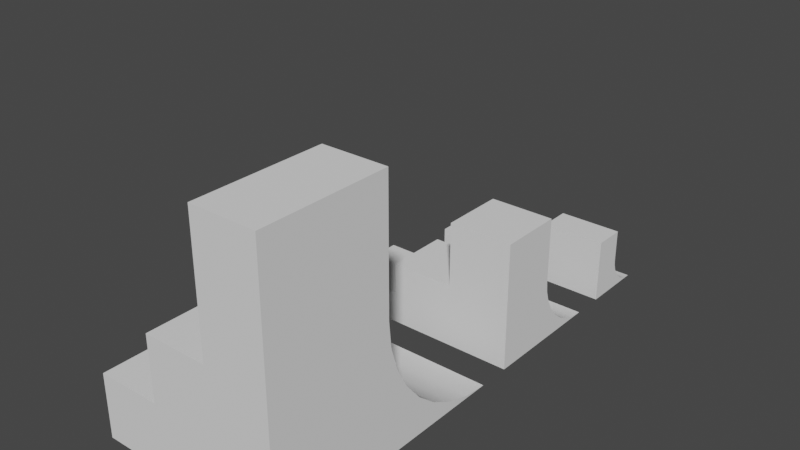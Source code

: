 # Source: verts.blend  (saved by Blender 2.80.75; exported with 4.5.12 LTS)
import bpy
from mathutils import Matrix  # noqa: F401  (used for matrix-valued properties, if any)

bpy.ops.wm.read_factory_settings(use_empty=True)
scene = bpy.context.scene
scene.name = 'Scene'

# ---- collections
col_collection = bpy.data.collections.new('Collection'); scene.collection.children.link(col_collection)

# ---- world
world_world = bpy.data.worlds.new('World'); scene.world = world_world
world_world.use_nodes = True; world_world.node_tree.nodes.clear()
_N = world_world.node_tree.nodes; _L = world_world.node_tree.links
n0 = _N.new('ShaderNodeOutputWorld'); n0.name = 'World Output'; n0.location = (300, 300)
n1 = _N.new('ShaderNodeBackground'); n1.name = 'Background'; n1.location = (10, 300)
n1.inputs[0].default_value = (0.05088, 0.05088, 0.05088, 1.0)
_L.new(n1.outputs[0], n0.inputs[0])
n0.is_active_output = True
world_world.color = (0.05088, 0.05088, 0.05088)
world_world.use_sun_shadow = False
world_world.sun_shadow_jitter_overblur = 0.0

# ---- meshes
me_cylinder = bpy.data.meshes.new('Cylinder')
me_cylinder.from_pydata([(1.0, -1.0, 1.0), (-1.0, -1.0, 1.0), (1.0, -0.9808, 0.8049), (-1.0, -0.9808, 0.8049), (1.0, -0.9239, 0.6173), (-1.0, -0.9239, 0.6173), (1.0, -0.8315, 0.4444), (-1.0, -0.8315, 0.4444), (1.0, -0.7071, 0.2929), (-1.0, -0.7071, 0.2929), (1.0, -0.5556, 0.1685), (-1.0, -0.5556, 0.1685), (1.0, -0.3827, 0.07612), (-1.0, -0.3827, 0.07612), (1.0, -0.1951, 0.01921), (-1.0, -0.1951, 0.01921), (1.0, 7.749e-07, -4.768e-07), (-1.0, 6.557e-07, -2.384e-07), (1.0, -2.0, -4.768e-07), (-1.0, -2.0, -2.384e-07), (1.0, -2.0, 1.0), (-1.0, -2.0, 1.0), (-1.0, -1.0, 1.0), (1.0, -1.0, 1.0), (1.0, -0.9808, 0.8049), (-1.0, -0.9808, 0.8049), (1.0, -0.9239, 0.6173), (-1.0, -0.9239, 0.6173), (1.0, -0.8315, 0.4444), (-1.0, -0.8315, 0.4444), (1.0, -0.7071, 0.2929), (-1.0, -0.7071, 0.2929), (1.0, -0.5556, 0.1685), (-1.0, -0.5556, 0.1685), (1.0, -0.3827, 0.07612), (-1.0, -0.3827, 0.07612), (1.0, -0.1951, 0.01921), (-1.0, -0.1951, 0.01921), (1.0, 7.749e-07, -4.768e-07), (-1.0, 6.557e-07, -2.384e-07)], [], [(23, 24, 25, 22), (24, 26, 27, 25), (26, 28, 29, 27), (28, 30, 31, 29), (30, 32, 33, 31), (32, 34, 35, 33), (34, 36, 37, 35), (36, 38, 39, 37), (16, 18, 19, 17), (18, 20, 21, 19), (0, 1, 21, 20), (3, 5, 7, 9, 11, 13, 15, 17, 19, 21, 1), (0, 20, 18, 16, 14, 12, 10, 8, 6, 4, 2)])
me_cylinder.polygons.foreach_set('use_smooth', [1, 1, 1, 1, 1, 1, 1, 1, 0, 0, 0, 0, 0])
_uv = me_cylinder.uv_layers.new(name='UVMap')
_uv.uv.foreach_set('vector', [0.75, 0.5, 0.7188, 0.5, 0.7188, 1.0, 0.75, 1.0, 0.7188, 0.5, 0.6875, 0.5, 0.6875, 1.0, 0.7188, 1.0, 0.6875, 0.5, 0.6562, 0.5, 0.6562, 1.0, 0.6875, 1.0, 0.6562, 0.5, 0.625, 0.5, 0.625, 1.0, 0.6562, 1.0, 0.625, 0.5, 0.5938, 0.5, 0.5938, 1.0, 0.625, 1.0, 0.5938, 0.5, 0.5625, 0.5, 0.5625, 1.0, 0.5938, 1.0, 0.5625, 0.5, 0.5312, 0.5, 0.5312, 1.0, 0.5625, 1.0, 0.5312, 0.5, 0.5, 0.5, 0.5, 1.0, 0.5312, 1.0, 0.5, 0.5, 0.5, 0.5, 0.5, 1.0, 0.5, 1.0, 0.5, 0.5, 0.5, 0.5, 0.5, 1.0, 0.5, 1.0, 0.75, 0.5, 0.75, 1.0, 0.5, 1.0, 0.5, 0.5, 0.7188, 1.0, 0.6875, 1.0, 0.6562, 1.0, 0.625, 1.0, 0.5938, 1.0, 0.5625, 1.0, 0.5312, 1.0, 0.5, 1.0, 0.5, 1.0, 0.5, 1.0, 0.75, 1.0, 0.75, 0.5, 0.5, 0.5, 0.5, 0.5, 0.5, 0.5, 0.5312, 0.5, 0.5625, 0.5, 0.5938, 0.5, 0.625, 0.5, 0.6562, 0.5, 0.6875, 0.5, 0.7188, 0.5])
me_cylinder.use_remesh_preserve_volume = False
me_cylinder.use_remesh_preserve_attributes = False
me_cylinder.use_mirror_vertex_groups = False
me_cylinder.update()
me_cylinder_002 = bpy.data.meshes.new('Cylinder.002')
me_cylinder_002.from_pydata([(-1.0, -2.0, -2.384e-07), (1.0, -2.0, -4.768e-07), (-1.0, -0.8612, 0.5), (1.0, -0.8612, 0.5), (-1.0, -0.8612, 0.5), (1.0, -0.8612, 0.5), (1.0, -0.8315, 0.4444), (-1.0, -0.8315, 0.4444), (1.0, -0.7071, 0.2929), (-1.0, -0.7071, 0.2929), (1.0, -0.5556, 0.1685), (-1.0, -0.5556, 0.1685), (1.0, -0.3827, 0.07612), (-1.0, -0.3827, 0.07612), (1.0, -0.1951, 0.01921), (-1.0, -0.1951, 0.01921), (1.0, 7.749e-07, -4.768e-07), (-1.0, 6.557e-07, -2.384e-07), (-1.0, -2.0, 0.5), (1.0, -2.0, 0.5), (-1.0, -0.8315, 0.4444), (1.0, -0.8315, 0.4444), (1.0, -0.7071, 0.2929), (-1.0, -0.7071, 0.2929), (1.0, -0.5556, 0.1685), (-1.0, -0.5556, 0.1685), (1.0, -0.3827, 0.07612), (-1.0, -0.3827, 0.07612), (1.0, -0.1951, 0.01921), (-1.0, -0.1951, 0.01921), (1.0, 7.749e-07, -4.768e-07), (-1.0, 6.557e-07, -2.384e-07)], [], [(31, 30, 1, 0), (3, 2, 18, 19), (5, 21, 20, 4), (21, 22, 23, 20), (22, 24, 25, 23), (24, 26, 27, 25), (26, 28, 29, 27), (28, 16, 17, 29), (0, 1, 19, 18), (0, 18, 2, 7, 9, 11, 13, 15, 31), (30, 14, 12, 10, 8, 6, 3, 19, 1)])
me_cylinder_002.polygons.foreach_set('use_smooth', [0, 0, 1, 1, 1, 1, 1, 1, 0, 0, 0])
_uv = me_cylinder_002.uv_layers.new(name='UVMap')
_uv.uv.foreach_set('vector', [0.5, 1.0, 0.5, 0.5, 0.5, 0.5, 0.5, 1.0, 0.6663, 0.5, 0.6663, 1.0, 0.5, 1.0, 0.5, 0.5, 0.6663, 0.5, 0.6562, 0.5, 0.6562, 1.0, 0.6663, 1.0, 0.6562, 0.5, 0.625, 0.5, 0.625, 1.0, 0.6562, 1.0, 0.625, 0.5, 0.5938, 0.5, 0.5938, 1.0, 0.625, 1.0, 0.5938, 0.5, 0.5625, 0.5, 0.5625, 1.0, 0.5938, 1.0, 0.5625, 0.5, 0.5312, 0.5, 0.5312, 1.0, 0.5625, 1.0, 0.5312, 0.5, 0.5, 0.5, 0.5, 1.0, 0.5312, 1.0, 0.5, 1.0, 0.5, 0.5, 0.5, 0.5, 0.5, 1.0, 0.5, 1.0, 0.5, 1.0, 0.6663, 1.0, 0.6562, 1.0, 0.625, 1.0, 0.5938, 1.0, 0.5625, 1.0, 0.5312, 1.0, 0.5, 1.0, 0.5, 0.5, 0.5312, 0.5, 0.5625, 0.5, 0.5938, 0.5, 0.625, 0.5, 0.6562, 0.5, 0.6663, 0.5, 0.5, 0.5, 0.5, 0.5])
me_cylinder_002.use_remesh_preserve_volume = False
me_cylinder_002.use_remesh_preserve_attributes = False
me_cylinder_002.use_mirror_vertex_groups = False
me_cylinder_002.update()
me_cylinder_003 = bpy.data.meshes.new('Cylinder.003')
me_cylinder_003.from_pydata([(1.0, -0.9808, 0.8049), (-1.0, -0.9808, 0.8049), (1.0, -0.9239, 0.6173), (-1.0, -0.9239, 0.6173), (1.0, -0.8315, 0.4444), (-1.0, -0.8315, 0.4444), (1.0, -0.7071, 0.2929), (-1.0, -0.7071, 0.2929), (1.0, -0.5556, 0.1685), (-1.0, -0.5556, 0.1685), (1.0, -0.3827, 0.07612), (-1.0, -0.3827, 0.07612), (1.0, -0.1951, 0.01921), (-1.0, -0.1951, 0.01921), (1.0, 7.749e-07, -4.768e-07), (-1.0, 6.557e-07, -2.384e-07), (1.0, -2.0, -4.768e-07), (-1.0, -2.0, -2.384e-07), (1.0, -2.0, 1.0), (-1.0, -2.0, 1.0), (-1.0, -1.0, 1.0), (1.0, -1.0, 1.0), (1.0, -0.9808, 0.8049), (-1.0, -0.9808, 0.8049), (1.0, -0.9239, 0.6173), (-1.0, -0.9239, 0.6173), (1.0, -0.8315, 0.4444), (-1.0, -0.8315, 0.4444), (1.0, -0.7071, 0.2929), (-1.0, -0.7071, 0.2929), (1.0, -0.5556, 0.1685), (-1.0, -0.5556, 0.1685), (1.0, -0.3827, 0.07612), (-1.0, -0.3827, 0.07612), (1.0, -0.1951, 0.01921), (-1.0, -0.1951, 0.01921), (1.0, 7.749e-07, -4.768e-07), (-1.0, 6.557e-07, -2.384e-07), (-1.0, -2.0, 2.0), (1.0, -2.0, 2.0), (1.0, -1.0, 2.0), (-1.0, -1.0, 2.0), (-1.0, -1.0, 2.0), (1.0, -1.0, 2.0), (1.0, -1.0, 1.0), (-1.0, -1.0, 1.0)], [], [(21, 22, 23, 20), (22, 24, 25, 23), (24, 26, 27, 25), (26, 28, 29, 27), (28, 30, 31, 29), (30, 32, 33, 31), (32, 34, 35, 33), (34, 36, 37, 35), (14, 16, 17, 15), (16, 18, 19, 17), (18, 44, 43, 39), (1, 3, 5, 7, 9, 11, 13, 15, 17, 19, 45), (44, 18, 16, 14, 12, 10, 8, 6, 4, 2, 0), (43, 42, 38, 39), (19, 18, 39, 38), (21, 20, 41, 40), (45, 19, 38, 42)])
me_cylinder_003.polygons.foreach_set('use_smooth', [1, 1, 1, 1, 1, 1, 1, 1, 0, 0, 0, 0, 0, 0, 0, 1, 0])
_uv = me_cylinder_003.uv_layers.new(name='UVMap')
_uv.uv.foreach_set('vector', [0.75, 0.5, 0.7188, 0.5, 0.7188, 1.0, 0.75, 1.0, 0.7188, 0.5, 0.6875, 0.5, 0.6875, 1.0, 0.7188, 1.0, 0.6875, 0.5, 0.6562, 0.5, 0.6562, 1.0, 0.6875, 1.0, 0.6562, 0.5, 0.625, 0.5, 0.625, 1.0, 0.6562, 1.0, 0.625, 0.5, 0.5938, 0.5, 0.5938, 1.0, 0.625, 1.0, 0.5938, 0.5, 0.5625, 0.5, 0.5625, 1.0, 0.5938, 1.0, 0.5625, 0.5, 0.5312, 0.5, 0.5312, 1.0, 0.5625, 1.0, 0.5312, 0.5, 0.5, 0.5, 0.5, 1.0, 0.5312, 1.0, 0.5, 0.5, 0.5, 0.5, 0.5, 1.0, 0.5, 1.0, 0.5, 0.5, 0.5, 0.5, 0.5, 1.0, 0.5, 1.0, 0.5, 0.5, 0.75, 0.5, 0.75, 0.5, 0.5, 0.5, 0.7188, 1.0, 0.6875, 1.0, 0.6562, 1.0, 0.625, 1.0, 0.5938, 1.0, 0.5625, 1.0, 0.5312, 1.0, 0.5, 1.0, 0.5, 1.0, 0.5, 1.0, 0.75, 1.0, 0.75, 0.5, 0.5, 0.5, 0.5, 0.5, 0.5, 0.5, 0.5312, 0.5, 0.5625, 0.5, 0.5938, 0.5, 0.625, 0.5, 0.6562, 0.5, 0.6875, 0.5, 0.7188, 0.5, 0.75, 0.5, 0.75, 1.0, 0.5, 1.0, 0.5, 0.5, 0.5, 1.0, 0.5, 0.5, 0.5, 0.5, 0.5, 1.0, 0.75, 0.5, 0.75, 1.0, 0.75, 1.0, 0.75, 0.5, 0.75, 1.0, 0.5, 1.0, 0.5, 1.0, 0.75, 1.0])
me_cylinder_003.use_remesh_preserve_volume = False
me_cylinder_003.use_remesh_preserve_attributes = False
me_cylinder_003.use_mirror_vertex_groups = False
me_cylinder_003.update()
me_cylinder_004 = bpy.data.meshes.new('Cylinder.004')
me_cylinder_004.from_pydata([(1.0, -2.0, 2.0), (-1.0, -2.0, 2.0), (1.0, -1.962, 1.61), (-1.0, -1.962, 1.61), (1.0, -1.848, 1.235), (-1.0, -1.848, 1.235), (1.0, -1.663, 0.8889), (-1.0, -1.663, 0.8889), (1.0, -1.414, 0.5858), (-1.0, -1.414, 0.5858), (1.0, -1.111, 0.3371), (-1.0, -1.111, 0.3371), (1.0, -0.7654, 0.1522), (-1.0, -0.7654, 0.1522), (1.0, -0.3902, 0.03843), (-1.0, -0.3902, 0.03843), (1.0, 1.55e-06, -9.537e-07), (-1.0, 1.311e-06, -4.768e-07), (1.0, -4.0, -9.537e-07), (-1.0, -4.0, -4.768e-07), (1.0, -4.0, 2.0), (-1.0, -4.0, 2.0), (-1.0, -2.0, 2.0), (1.0, -2.0, 2.0), (1.0, -1.962, 1.61), (-1.0, -1.962, 1.61), (1.0, -1.848, 1.235), (-1.0, -1.848, 1.235), (1.0, -1.663, 0.8889), (-1.0, -1.663, 0.8889), (1.0, -1.414, 0.5858), (-1.0, -1.414, 0.5858), (1.0, -1.111, 0.3371), (-1.0, -1.111, 0.3371), (1.0, -0.7654, 0.1522), (-1.0, -0.7654, 0.1522), (1.0, -0.3902, 0.03843), (-1.0, -0.3902, 0.03843), (1.0, 1.55e-06, -9.537e-07), (-1.0, 1.311e-06, -4.768e-07)], [], [(23, 24, 25, 22), (24, 26, 27, 25), (26, 28, 29, 27), (28, 30, 31, 29), (30, 32, 33, 31), (32, 34, 35, 33), (34, 36, 37, 35), (36, 38, 39, 37), (16, 18, 19, 17), (18, 20, 21, 19), (0, 1, 21, 20), (3, 5, 7, 9, 11, 13, 15, 17, 19, 21, 1), (0, 20, 18, 16, 14, 12, 10, 8, 6, 4, 2)])
me_cylinder_004.polygons.foreach_set('use_smooth', [1, 1, 1, 1, 1, 1, 1, 1, 0, 0, 0, 0, 0])
_uv = me_cylinder_004.uv_layers.new(name='UVMap')
_uv.uv.foreach_set('vector', [0.75, 0.5, 0.7188, 0.5, 0.7188, 1.0, 0.75, 1.0, 0.7188, 0.5, 0.6875, 0.5, 0.6875, 1.0, 0.7188, 1.0, 0.6875, 0.5, 0.6562, 0.5, 0.6562, 1.0, 0.6875, 1.0, 0.6562, 0.5, 0.625, 0.5, 0.625, 1.0, 0.6562, 1.0, 0.625, 0.5, 0.5938, 0.5, 0.5938, 1.0, 0.625, 1.0, 0.5938, 0.5, 0.5625, 0.5, 0.5625, 1.0, 0.5938, 1.0, 0.5625, 0.5, 0.5312, 0.5, 0.5312, 1.0, 0.5625, 1.0, 0.5312, 0.5, 0.5, 0.5, 0.5, 1.0, 0.5312, 1.0, 0.5, 0.5, 0.5, 0.5, 0.5, 1.0, 0.5, 1.0, 0.5, 0.5, 0.5, 0.5, 0.5, 1.0, 0.5, 1.0, 0.75, 0.5, 0.75, 1.0, 0.5, 1.0, 0.5, 0.5, 0.7188, 1.0, 0.6875, 1.0, 0.6562, 1.0, 0.625, 1.0, 0.5938, 1.0, 0.5625, 1.0, 0.5312, 1.0, 0.5, 1.0, 0.5, 1.0, 0.5, 1.0, 0.75, 1.0, 0.75, 0.5, 0.5, 0.5, 0.5, 0.5, 0.5, 0.5, 0.5312, 0.5, 0.5625, 0.5, 0.5938, 0.5, 0.625, 0.5, 0.6562, 0.5, 0.6875, 0.5, 0.7188, 0.5])
me_cylinder_004.use_remesh_preserve_volume = False
me_cylinder_004.use_remesh_preserve_attributes = False
me_cylinder_004.use_mirror_vertex_groups = False
me_cylinder_004.update()
me_cylinder_005 = bpy.data.meshes.new('Cylinder.005')
me_cylinder_005.from_pydata([(-1.0, -4.0, -4.768e-07), (1.0, -4.0, -9.537e-07), (-1.0, -1.722, 1.0), (1.0, -1.722, 1.0), (-1.0, -1.722, 1.0), (1.0, -1.722, 1.0), (1.0, -1.663, 0.8889), (-1.0, -1.663, 0.8889), (1.0, -1.414, 0.5858), (-1.0, -1.414, 0.5858), (1.0, -1.111, 0.3371), (-1.0, -1.111, 0.3371), (1.0, -0.7654, 0.1522), (-1.0, -0.7654, 0.1522), (1.0, -0.3902, 0.03843), (-1.0, -0.3902, 0.03843), (1.0, 1.55e-06, -9.537e-07), (-1.0, 1.311e-06, -4.768e-07), (-1.0, -4.0, 1.0), (1.0, -4.0, 1.0), (-1.0, -1.663, 0.8889), (1.0, -1.663, 0.8889), (1.0, -1.414, 0.5858), (-1.0, -1.414, 0.5858), (1.0, -1.111, 0.3371), (-1.0, -1.111, 0.3371), (1.0, -0.7654, 0.1522), (-1.0, -0.7654, 0.1522), (1.0, -0.3902, 0.03843), (-1.0, -0.3902, 0.03843), (1.0, 1.55e-06, -9.537e-07), (-1.0, 1.311e-06, -4.768e-07)], [], [(31, 30, 1, 0), (3, 2, 18, 19), (5, 21, 20, 4), (21, 22, 23, 20), (22, 24, 25, 23), (24, 26, 27, 25), (26, 28, 29, 27), (28, 16, 17, 29), (0, 1, 19, 18), (0, 18, 2, 7, 9, 11, 13, 15, 31), (30, 14, 12, 10, 8, 6, 3, 19, 1)])
me_cylinder_005.polygons.foreach_set('use_smooth', [0, 0, 1, 1, 1, 1, 1, 1, 0, 0, 0])
_uv = me_cylinder_005.uv_layers.new(name='UVMap')
_uv.uv.foreach_set('vector', [0.5, 1.0, 0.5, 0.5, 0.5, 0.5, 0.5, 1.0, 0.6663, 0.5, 0.6663, 1.0, 0.5, 1.0, 0.5, 0.5, 0.6663, 0.5, 0.6562, 0.5, 0.6562, 1.0, 0.6663, 1.0, 0.6562, 0.5, 0.625, 0.5, 0.625, 1.0, 0.6562, 1.0, 0.625, 0.5, 0.5938, 0.5, 0.5938, 1.0, 0.625, 1.0, 0.5938, 0.5, 0.5625, 0.5, 0.5625, 1.0, 0.5938, 1.0, 0.5625, 0.5, 0.5312, 0.5, 0.5312, 1.0, 0.5625, 1.0, 0.5312, 0.5, 0.5, 0.5, 0.5, 1.0, 0.5312, 1.0, 0.5, 1.0, 0.5, 0.5, 0.5, 0.5, 0.5, 1.0, 0.5, 1.0, 0.5, 1.0, 0.6663, 1.0, 0.6562, 1.0, 0.625, 1.0, 0.5938, 1.0, 0.5625, 1.0, 0.5312, 1.0, 0.5, 1.0, 0.5, 0.5, 0.5312, 0.5, 0.5625, 0.5, 0.5938, 0.5, 0.625, 0.5, 0.6562, 0.5, 0.6663, 0.5, 0.5, 0.5, 0.5, 0.5])
me_cylinder_005.use_remesh_preserve_volume = False
me_cylinder_005.use_remesh_preserve_attributes = False
me_cylinder_005.use_mirror_vertex_groups = False
me_cylinder_005.update()
me_cylinder_007 = bpy.data.meshes.new('Cylinder.007')
me_cylinder_007.from_pydata([(1.0, -4.0, 4.0), (-1.0, -4.0, 4.0), (1.0, -3.923, 3.22), (-1.0, -3.923, 3.22), (1.0, -3.696, 2.469), (-1.0, -3.696, 2.469), (1.0, -3.326, 1.778), (-1.0, -3.326, 1.778), (1.0, -2.828, 1.172), (-1.0, -2.828, 1.172), (1.0, -2.222, 0.6741), (-1.0, -2.222, 0.6741), (1.0, -1.531, 0.3045), (-1.0, -1.531, 0.3045), (1.0, -0.7804, 0.07686), (-1.0, -0.7804, 0.07686), (1.0, 3.099e-06, -1.907e-06), (-1.0, 2.623e-06, -9.537e-07), (1.0, -8.0, -1.907e-06), (-1.0, -8.0, -9.537e-07), (1.0, -8.0, 4.0), (-1.0, -8.0, 4.0), (-1.0, -4.0, 4.0), (1.0, -4.0, 4.0), (1.0, -3.923, 3.22), (-1.0, -3.923, 3.22), (1.0, -3.696, 2.469), (-1.0, -3.696, 2.469), (1.0, -3.326, 1.778), (-1.0, -3.326, 1.778), (1.0, -2.828, 1.172), (-1.0, -2.828, 1.172), (1.0, -2.222, 0.6741), (-1.0, -2.222, 0.6741), (1.0, -1.531, 0.3045), (-1.0, -1.531, 0.3045), (1.0, -0.7804, 0.07686), (-1.0, -0.7804, 0.07686), (1.0, 3.099e-06, -1.907e-06), (-1.0, 2.623e-06, -9.537e-07)], [], [(23, 24, 25, 22), (24, 26, 27, 25), (26, 28, 29, 27), (28, 30, 31, 29), (30, 32, 33, 31), (32, 34, 35, 33), (34, 36, 37, 35), (36, 38, 39, 37), (16, 18, 19, 17), (18, 20, 21, 19), (0, 1, 21, 20), (3, 5, 7, 9, 11, 13, 15, 17, 19, 21, 1), (0, 20, 18, 16, 14, 12, 10, 8, 6, 4, 2)])
me_cylinder_007.polygons.foreach_set('use_smooth', [1, 1, 1, 1, 1, 1, 1, 1, 0, 0, 0, 0, 0])
_uv = me_cylinder_007.uv_layers.new(name='UVMap')
_uv.uv.foreach_set('vector', [0.75, 0.5, 0.7188, 0.5, 0.7188, 1.0, 0.75, 1.0, 0.7188, 0.5, 0.6875, 0.5, 0.6875, 1.0, 0.7188, 1.0, 0.6875, 0.5, 0.6562, 0.5, 0.6562, 1.0, 0.6875, 1.0, 0.6562, 0.5, 0.625, 0.5, 0.625, 1.0, 0.6562, 1.0, 0.625, 0.5, 0.5938, 0.5, 0.5938, 1.0, 0.625, 1.0, 0.5938, 0.5, 0.5625, 0.5, 0.5625, 1.0, 0.5938, 1.0, 0.5625, 0.5, 0.5312, 0.5, 0.5312, 1.0, 0.5625, 1.0, 0.5312, 0.5, 0.5, 0.5, 0.5, 1.0, 0.5312, 1.0, 0.5, 0.5, 0.5, 0.5, 0.5, 1.0, 0.5, 1.0, 0.5, 0.5, 0.5, 0.5, 0.5, 1.0, 0.5, 1.0, 0.75, 0.5, 0.75, 1.0, 0.5, 1.0, 0.5, 0.5, 0.7188, 1.0, 0.6875, 1.0, 0.6562, 1.0, 0.625, 1.0, 0.5938, 1.0, 0.5625, 1.0, 0.5312, 1.0, 0.5, 1.0, 0.5, 1.0, 0.5, 1.0, 0.75, 1.0, 0.75, 0.5, 0.5, 0.5, 0.5, 0.5, 0.5, 0.5, 0.5312, 0.5, 0.5625, 0.5, 0.5938, 0.5, 0.625, 0.5, 0.6562, 0.5, 0.6875, 0.5, 0.7188, 0.5])
me_cylinder_007.use_remesh_preserve_volume = False
me_cylinder_007.use_remesh_preserve_attributes = False
me_cylinder_007.use_mirror_vertex_groups = False
me_cylinder_007.update()
me_cylinder_008 = bpy.data.meshes.new('Cylinder.008')
me_cylinder_008.from_pydata([(-1.0, -8.0, -9.537e-07), (1.0, -8.0, -1.907e-06), (-1.0, -3.445, 2.0), (1.0, -3.445, 2.0), (-1.0, -3.445, 2.0), (1.0, -3.445, 2.0), (1.0, -3.326, 1.778), (-1.0, -3.326, 1.778), (1.0, -2.828, 1.172), (-1.0, -2.828, 1.172), (1.0, -2.222, 0.6741), (-1.0, -2.222, 0.6741), (1.0, -1.531, 0.3045), (-1.0, -1.531, 0.3045), (1.0, -0.7804, 0.07686), (-1.0, -0.7804, 0.07686), (1.0, 3.099e-06, -1.907e-06), (-1.0, 2.623e-06, -9.537e-07), (-1.0, -8.0, 2.0), (1.0, -8.0, 2.0), (-1.0, -3.326, 1.778), (1.0, -3.326, 1.778), (1.0, -2.828, 1.172), (-1.0, -2.828, 1.172), (1.0, -2.222, 0.6741), (-1.0, -2.222, 0.6741), (1.0, -1.531, 0.3045), (-1.0, -1.531, 0.3045), (1.0, -0.7804, 0.07686), (-1.0, -0.7804, 0.07686), (1.0, 3.099e-06, -1.907e-06), (-1.0, 2.623e-06, -9.537e-07)], [], [(31, 30, 1, 0), (3, 2, 18, 19), (5, 21, 20, 4), (21, 22, 23, 20), (22, 24, 25, 23), (24, 26, 27, 25), (26, 28, 29, 27), (28, 16, 17, 29), (0, 1, 19, 18), (0, 18, 2, 7, 9, 11, 13, 15, 31), (30, 14, 12, 10, 8, 6, 3, 19, 1)])
me_cylinder_008.polygons.foreach_set('use_smooth', [0, 0, 1, 1, 1, 1, 1, 1, 0, 0, 0])
_uv = me_cylinder_008.uv_layers.new(name='UVMap')
_uv.uv.foreach_set('vector', [0.5, 1.0, 0.5, 0.5, 0.5, 0.5, 0.5, 1.0, 0.6663, 0.5, 0.6663, 1.0, 0.5, 1.0, 0.5, 0.5, 0.6663, 0.5, 0.6562, 0.5, 0.6562, 1.0, 0.6663, 1.0, 0.6562, 0.5, 0.625, 0.5, 0.625, 1.0, 0.6562, 1.0, 0.625, 0.5, 0.5938, 0.5, 0.5938, 1.0, 0.625, 1.0, 0.5938, 0.5, 0.5625, 0.5, 0.5625, 1.0, 0.5938, 1.0, 0.5625, 0.5, 0.5312, 0.5, 0.5312, 1.0, 0.5625, 1.0, 0.5312, 0.5, 0.5, 0.5, 0.5, 1.0, 0.5312, 1.0, 0.5, 1.0, 0.5, 0.5, 0.5, 0.5, 0.5, 1.0, 0.5, 1.0, 0.5, 1.0, 0.6663, 1.0, 0.6562, 1.0, 0.625, 1.0, 0.5938, 1.0, 0.5625, 1.0, 0.5312, 1.0, 0.5, 1.0, 0.5, 0.5, 0.5312, 0.5, 0.5625, 0.5, 0.5938, 0.5, 0.625, 0.5, 0.6562, 0.5, 0.6663, 0.5, 0.5, 0.5, 0.5, 0.5])
me_cylinder_008.use_remesh_preserve_volume = False
me_cylinder_008.use_remesh_preserve_attributes = False
me_cylinder_008.use_mirror_vertex_groups = False
me_cylinder_008.update()
me_cylinder_010 = bpy.data.meshes.new('Cylinder.010')
me_cylinder_010.from_pydata([(1.0, -1.962, 1.61), (-1.0, -1.962, 1.61), (1.0, -1.848, 1.235), (-1.0, -1.848, 1.235), (1.0, -1.663, 0.8889), (-1.0, -1.663, 0.8889), (1.0, -1.414, 0.5858), (-1.0, -1.414, 0.5858), (1.0, -1.111, 0.3371), (-1.0, -1.111, 0.3371), (1.0, -0.7654, 0.1522), (-1.0, -0.7654, 0.1522), (1.0, -0.3902, 0.03843), (-1.0, -0.3902, 0.03843), (1.0, 1.55e-06, -9.537e-07), (-1.0, 1.311e-06, -4.768e-07), (1.0, -4.0, -9.537e-07), (-1.0, -4.0, -4.768e-07), (1.0, -4.0, 2.0), (-1.0, -4.0, 2.0), (-1.0, -2.0, 2.0), (1.0, -2.0, 2.0), (1.0, -1.962, 1.61), (-1.0, -1.962, 1.61), (1.0, -1.848, 1.235), (-1.0, -1.848, 1.235), (1.0, -1.663, 0.8889), (-1.0, -1.663, 0.8889), (1.0, -1.414, 0.5858), (-1.0, -1.414, 0.5858), (1.0, -1.111, 0.3371), (-1.0, -1.111, 0.3371), (1.0, -0.7654, 0.1522), (-1.0, -0.7654, 0.1522), (1.0, -0.3902, 0.03843), (-1.0, -0.3902, 0.03843), (1.0, 1.55e-06, -9.537e-07), (-1.0, 1.311e-06, -4.768e-07), (-1.0, -4.0, 4.0), (1.0, -4.0, 4.0), (1.0, -2.0, 4.0), (-1.0, -2.0, 4.0), (-1.0, -2.0, 4.0), (1.0, -2.0, 4.0), (1.0, -2.0, 2.0), (-1.0, -2.0, 2.0)], [], [(21, 22, 23, 20), (22, 24, 25, 23), (24, 26, 27, 25), (26, 28, 29, 27), (28, 30, 31, 29), (30, 32, 33, 31), (32, 34, 35, 33), (34, 36, 37, 35), (14, 16, 17, 15), (16, 18, 19, 17), (18, 44, 43, 39), (1, 3, 5, 7, 9, 11, 13, 15, 17, 19, 45), (44, 18, 16, 14, 12, 10, 8, 6, 4, 2, 0), (43, 42, 38, 39), (19, 18, 39, 38), (21, 20, 41, 40), (45, 19, 38, 42)])
me_cylinder_010.polygons.foreach_set('use_smooth', [1, 1, 1, 1, 1, 1, 1, 1, 0, 0, 0, 0, 0, 0, 0, 1, 0])
_uv = me_cylinder_010.uv_layers.new(name='UVMap')
_uv.uv.foreach_set('vector', [0.75, 0.5, 0.7188, 0.5, 0.7188, 1.0, 0.75, 1.0, 0.7188, 0.5, 0.6875, 0.5, 0.6875, 1.0, 0.7188, 1.0, 0.6875, 0.5, 0.6562, 0.5, 0.6562, 1.0, 0.6875, 1.0, 0.6562, 0.5, 0.625, 0.5, 0.625, 1.0, 0.6562, 1.0, 0.625, 0.5, 0.5938, 0.5, 0.5938, 1.0, 0.625, 1.0, 0.5938, 0.5, 0.5625, 0.5, 0.5625, 1.0, 0.5938, 1.0, 0.5625, 0.5, 0.5312, 0.5, 0.5312, 1.0, 0.5625, 1.0, 0.5312, 0.5, 0.5, 0.5, 0.5, 1.0, 0.5312, 1.0, 0.5, 0.5, 0.5, 0.5, 0.5, 1.0, 0.5, 1.0, 0.5, 0.5, 0.5, 0.5, 0.5, 1.0, 0.5, 1.0, 0.5, 0.5, 0.75, 0.5, 0.75, 0.5, 0.5, 0.5, 0.7188, 1.0, 0.6875, 1.0, 0.6562, 1.0, 0.625, 1.0, 0.5938, 1.0, 0.5625, 1.0, 0.5312, 1.0, 0.5, 1.0, 0.5, 1.0, 0.5, 1.0, 0.75, 1.0, 0.75, 0.5, 0.5, 0.5, 0.5, 0.5, 0.5, 0.5, 0.5312, 0.5, 0.5625, 0.5, 0.5938, 0.5, 0.625, 0.5, 0.6562, 0.5, 0.6875, 0.5, 0.7188, 0.5, 0.75, 0.5, 0.75, 1.0, 0.5, 1.0, 0.5, 0.5, 0.5, 1.0, 0.5, 0.5, 0.5, 0.5, 0.5, 1.0, 0.75, 0.5, 0.75, 1.0, 0.75, 1.0, 0.75, 0.5, 0.75, 1.0, 0.5, 1.0, 0.5, 1.0, 0.75, 1.0])
me_cylinder_010.use_remesh_preserve_volume = False
me_cylinder_010.use_remesh_preserve_attributes = False
me_cylinder_010.use_mirror_vertex_groups = False
me_cylinder_010.update()
me_cylinder_011 = bpy.data.meshes.new('Cylinder.011')
me_cylinder_011.from_pydata([(1.0, -3.923, 3.22), (-1.0, -3.923, 3.22), (1.0, -3.696, 2.469), (-1.0, -3.696, 2.469), (1.0, -3.326, 1.778), (-1.0, -3.326, 1.778), (1.0, -2.828, 1.172), (-1.0, -2.828, 1.172), (1.0, -2.222, 0.6741), (-1.0, -2.222, 0.6741), (1.0, -1.531, 0.3045), (-1.0, -1.531, 0.3045), (1.0, -0.7804, 0.07686), (-1.0, -0.7804, 0.07686), (1.0, 3.099e-06, -1.907e-06), (-1.0, 2.623e-06, -9.537e-07), (1.0, -8.0, -1.907e-06), (-1.0, -8.0, -9.537e-07), (1.0, -8.0, 4.0), (-1.0, -8.0, 4.0), (-1.0, -4.0, 4.0), (1.0, -4.0, 4.0), (1.0, -3.923, 3.22), (-1.0, -3.923, 3.22), (1.0, -3.696, 2.469), (-1.0, -3.696, 2.469), (1.0, -3.326, 1.778), (-1.0, -3.326, 1.778), (1.0, -2.828, 1.172), (-1.0, -2.828, 1.172), (1.0, -2.222, 0.6741), (-1.0, -2.222, 0.6741), (1.0, -1.531, 0.3045), (-1.0, -1.531, 0.3045), (1.0, -0.7804, 0.07686), (-1.0, -0.7804, 0.07686), (1.0, 3.099e-06, -1.907e-06), (-1.0, 2.623e-06, -9.537e-07), (-1.0, -8.0, 8.0), (1.0, -8.0, 8.0), (1.0, -4.0, 8.0), (-1.0, -4.0, 8.0), (-1.0, -4.0, 8.0), (1.0, -4.0, 8.0), (1.0, -4.0, 4.0), (-1.0, -4.0, 4.0)], [], [(21, 22, 23, 20), (22, 24, 25, 23), (24, 26, 27, 25), (26, 28, 29, 27), (28, 30, 31, 29), (30, 32, 33, 31), (32, 34, 35, 33), (34, 36, 37, 35), (14, 16, 17, 15), (16, 18, 19, 17), (18, 44, 43, 39), (1, 3, 5, 7, 9, 11, 13, 15, 17, 19, 45), (44, 18, 16, 14, 12, 10, 8, 6, 4, 2, 0), (43, 42, 38, 39), (19, 18, 39, 38), (21, 20, 41, 40), (45, 19, 38, 42)])
me_cylinder_011.polygons.foreach_set('use_smooth', [1, 1, 1, 1, 1, 1, 1, 1, 0, 0, 0, 0, 0, 0, 0, 1, 0])
_uv = me_cylinder_011.uv_layers.new(name='UVMap')
_uv.uv.foreach_set('vector', [0.75, 0.5, 0.7188, 0.5, 0.7188, 1.0, 0.75, 1.0, 0.7188, 0.5, 0.6875, 0.5, 0.6875, 1.0, 0.7188, 1.0, 0.6875, 0.5, 0.6562, 0.5, 0.6562, 1.0, 0.6875, 1.0, 0.6562, 0.5, 0.625, 0.5, 0.625, 1.0, 0.6562, 1.0, 0.625, 0.5, 0.5938, 0.5, 0.5938, 1.0, 0.625, 1.0, 0.5938, 0.5, 0.5625, 0.5, 0.5625, 1.0, 0.5938, 1.0, 0.5625, 0.5, 0.5312, 0.5, 0.5312, 1.0, 0.5625, 1.0, 0.5312, 0.5, 0.5, 0.5, 0.5, 1.0, 0.5312, 1.0, 0.5, 0.5, 0.5, 0.5, 0.5, 1.0, 0.5, 1.0, 0.5, 0.5, 0.5, 0.5, 0.5, 1.0, 0.5, 1.0, 0.5, 0.5, 0.75, 0.5, 0.75, 0.5, 0.5, 0.5, 0.7188, 1.0, 0.6875, 1.0, 0.6562, 1.0, 0.625, 1.0, 0.5938, 1.0, 0.5625, 1.0, 0.5312, 1.0, 0.5, 1.0, 0.5, 1.0, 0.5, 1.0, 0.75, 1.0, 0.75, 0.5, 0.5, 0.5, 0.5, 0.5, 0.5, 0.5, 0.5312, 0.5, 0.5625, 0.5, 0.5938, 0.5, 0.625, 0.5, 0.6562, 0.5, 0.6875, 0.5, 0.7188, 0.5, 0.75, 0.5, 0.75, 1.0, 0.5, 1.0, 0.5, 0.5, 0.5, 1.0, 0.5, 0.5, 0.5, 0.5, 0.5, 1.0, 0.75, 0.5, 0.75, 1.0, 0.75, 1.0, 0.75, 0.5, 0.75, 1.0, 0.5, 1.0, 0.5, 1.0, 0.75, 1.0])
me_cylinder_011.use_remesh_preserve_volume = False
me_cylinder_011.use_remesh_preserve_attributes = False
me_cylinder_011.use_mirror_vertex_groups = False
me_cylinder_011.update()

# ---- objects
ob_quater_pipe_1 = bpy.data.objects.new('quater_pipe_1', me_cylinder)
ob_quater_mini_1 = bpy.data.objects.new('quater_mini_1', me_cylinder_002)
ob_quater_wall_1 = bpy.data.objects.new('quater_wall_1', me_cylinder_003)
ob_quater_pipe_2 = bpy.data.objects.new('quater_pipe_2', me_cylinder_004)
ob_quater_mini_2 = bpy.data.objects.new('quater_mini_2', me_cylinder_005)
ob_quater_pipe_3 = bpy.data.objects.new('quater_pipe_3', me_cylinder_007)
ob_quater_mini_3 = bpy.data.objects.new('quater_mini_3', me_cylinder_008)
ob_quater_wall_2 = bpy.data.objects.new('quater_wall_2', me_cylinder_010)
ob_quater_wall_3 = bpy.data.objects.new('quater_wall_3', me_cylinder_011)

# ---- transforms, parenting, visibility, modifiers, constraints
ob_quater_pipe_1.location = (0.0, 0.0, 0.0)
ob_quater_pipe_1.lineart.crease_threshold = 0.0
ob_quater_mini_1.location = (-2.0, 0.0, 0.0)
ob_quater_mini_1.lineart.crease_threshold = 0.0
ob_quater_wall_1.location = (2.0, 0.0, 0.0)
ob_quater_wall_1.lineart.crease_threshold = 0.0
ob_quater_pipe_2.location = (0.0, -3.0, 0.0)
ob_quater_pipe_2.lineart.crease_threshold = 0.0
ob_quater_mini_2.location = (-2.0, -3.0, 0.0)
ob_quater_mini_2.lineart.crease_threshold = 0.0
ob_quater_pipe_3.location = (0.0, -8.0, 0.0)
ob_quater_pipe_3.lineart.crease_threshold = 0.0
ob_quater_mini_3.location = (-2.0, -8.0, 0.0)
ob_quater_mini_3.lineart.crease_threshold = 0.0
ob_quater_wall_2.location = (2.0, -3.0, 0.0)
ob_quater_wall_2.lineart.crease_threshold = 0.0
ob_quater_wall_3.location = (2.0, -8.0, 0.0)
ob_quater_wall_3.lineart.crease_threshold = 0.0

# ---- collection membership
col_collection.objects.link(ob_quater_pipe_1)
col_collection.objects.link(ob_quater_mini_1)
col_collection.objects.link(ob_quater_wall_1)
col_collection.objects.link(ob_quater_pipe_2)
col_collection.objects.link(ob_quater_mini_2)
col_collection.objects.link(ob_quater_pipe_3)
col_collection.objects.link(ob_quater_mini_3)
col_collection.objects.link(ob_quater_wall_2)
col_collection.objects.link(ob_quater_wall_3)

# ---- scene / render settings (as saved in the file)
scene.frame_start = 1; scene.frame_end = 250; scene.frame_set(28)
scene.render.engine = 'BLENDER_EEVEE_NEXT'
scene.cycles.use_denoising = False
scene.cycles.samples = 128
scene.cycles.sampling_pattern = 'TABULATED_SOBOL'
scene.cycles.use_adaptive_sampling = False
scene.cycles.use_light_tree = False
scene.view_settings.view_transform = 'Filmic'
bpy.context.view_layer.update()

# ---- added for rendering (the .blend has no active camera and no usable light): camera, sun
cam_auto = bpy.data.cameras.new('AutoCamera')
cam_auto.lens = 50.0
cam_auto.sensor_width = 36.0
cam_auto.clip_end = 1000.0
ob_auto_camera = bpy.data.objects.new('AutoCamera', cam_auto)
scene.collection.objects.link(ob_auto_camera)
ob_auto_camera.location = (17.4571, -28.9485, 17.9657)
ob_auto_camera.rotation_euler = (1.09748, -7.21219e-08, 0.694738)
scene.camera = ob_auto_camera
light_auto_sun = bpy.data.lights.new('AutoSun', 'SUN')
light_auto_sun.energy = 3.0
light_auto_sun.angle = 0.0523599
ob_auto_sun = bpy.data.objects.new('AutoSun', light_auto_sun)
scene.collection.objects.link(ob_auto_sun)
ob_auto_sun.rotation_euler = (0.872665, 0.174533, 0.523599)
bpy.context.view_layer.update()

